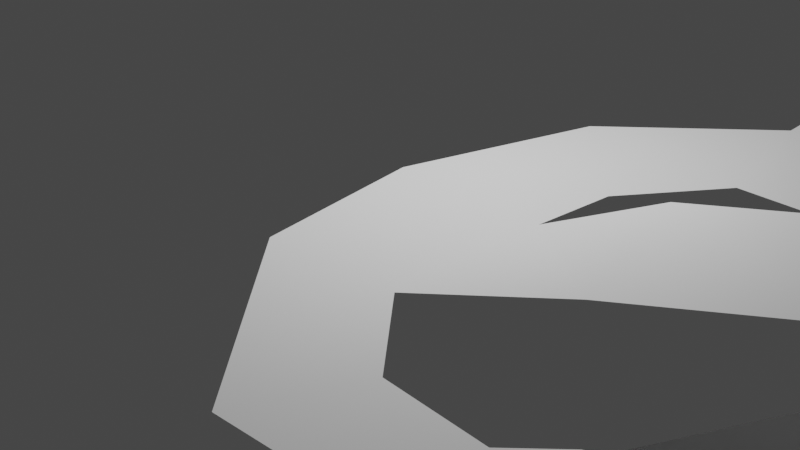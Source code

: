 # Source: basic.blend  (saved by Blender 2.83.19; exported with 4.5.12 LTS)
import bpy
from mathutils import Matrix  # noqa: F401  (used for matrix-valued properties, if any)

bpy.ops.wm.read_factory_settings(use_empty=True)
scene = bpy.context.scene
scene.name = 'Scene'

# ---- collections
col_collection = bpy.data.collections.new('Collection'); scene.collection.children.link(col_collection)

# ---- world
world_world = bpy.data.worlds.new('World'); scene.world = world_world
world_world.use_nodes = True; world_world.node_tree.nodes.clear()
_N = world_world.node_tree.nodes; _L = world_world.node_tree.links
n0 = _N.new('ShaderNodeOutputWorld'); n0.name = 'World Output'; n0.location = (300, 300)
n1 = _N.new('ShaderNodeBackground'); n1.name = 'Background'; n1.location = (10, 300)
n1.inputs[0].default_value = (0.05088, 0.05088, 0.05088, 1.0)
_L.new(n1.outputs[0], n0.inputs[0])
n0.is_active_output = True
world_world.color = (0.05088, 0.05088, 0.05088)
world_world.use_sun_shadow = False
world_world.sun_shadow_jitter_overblur = 0.0

# ---- cameras
cam_camera = bpy.data.cameras.new('Camera')
cam_camera.clip_end = 100.0
cam_camera.ortho_scale = 7.314

# ---- lights
light_light = bpy.data.lights.new('Light', 'POINT')
light_light.transmission_factor = 0.0
light_light.energy = 1000.0
light_light.shadow_soft_size = 0.1
light_light.shadow_maximum_resolution = 0.006
light_light.use_absolute_resolution = True

# ---- meshes
me_plane = bpy.data.meshes.new('Plane')
me_plane.from_pydata([(-0.6432, -1.151, -0.0466), (1.0, -1.0, -0.0466), (-1.0, 1.0, -0.0466), (1.0, 1.0, -0.0466), (-0.2158, 3.372, 0.03461), (1.167, 1.915, 0.03461), (1.713, 4.632, 0.1919), (2.147, 2.764, 0.1919), (3.943, 4.46, 0.1919), (3.496, 2.741, 0.1919), (5.372, 3.088, -0.3081), (4.068, 1.872, -0.3081), (5.939, 1.279, -0.3081), (4.333, 0.5021, -0.3081), (5.706, -0.8547, -0.3081), (3.606, -1.055, -0.3081), (4.361, -2.94, -0.1178), (3.043, -1.961, -0.1178), (1.374, -3.237, -0.0466), (1.919, -1.988, -0.0466), (3.017, -0.8902, 0.6923), (2.454, 1.041, 0.6923), (4.911, -0.2179, 1.01), (3.978, 1.261, 1.01), (6.475, 0.8524, 1.01), (5.473, 2.304, 1.01), (7.765, 3.048, 1.01), (6.283, 3.827, 1.01), (1.892, 5.441, 0.4086), (4.121, 5.27, 0.4086), (3.442, 6.649, 0.4759), (4.559, 5.904, 0.4759), (7.807, 4.99, 1.01), (6.056, 4.89, 1.01), (5.738, 7.584, 0.7357), (5.594, 5.96, 0.7357), (7.566, 6.606, 1.01), (5.943, 5.712, 0.9203)], [], [(0, 1, 3, 2), (2, 3, 5, 4), (4, 5, 7, 6), (6, 7, 9, 8), (8, 9, 11, 10), (10, 11, 13, 12), (12, 13, 15, 14), (14, 15, 17, 16), (1, 0, 18, 19), (17, 19, 18, 16), (3, 1, 20, 21), (21, 20, 22, 23), (23, 22, 24, 25), (25, 24, 26, 27), (6, 8, 29, 28), (28, 29, 31, 30), (27, 26, 32, 33), (30, 31, 35, 34), (33, 32, 36, 37), (35, 37, 36, 34)])
me_plane.polygons.foreach_set('use_smooth', [True] * 20)
_uv = me_plane.uv_layers.new(name='UVMap')
_uv.uv.foreach_set('vector', [0.0, 0.0, 1.0, 0.0, 1.0, 1.0, 0.0, 1.0, 0.0, 1.0, 1.0, 1.0, 1.0, 1.0, 0.0, 1.0, 0.0, 1.0, 1.0, 1.0, 1.0, 1.0, 0.0, 1.0, 0.0, 1.0, 1.0, 1.0, 1.0, 1.0, 0.0, 1.0, 0.0, 1.0, 1.0, 1.0, 1.0, 1.0, 0.0, 1.0, 0.0, 1.0, 1.0, 1.0, 1.0, 1.0, 0.0, 1.0, 0.0, 1.0, 1.0, 1.0, 1.0, 1.0, 0.0, 1.0, 0.0, 1.0, 1.0, 1.0, 1.0, 1.0, 0.0, 1.0, 1.0, 0.0, 0.0, 0.0, 0.0, 0.0, 1.0, 0.0, 1.0, 1.0, 1.0, 0.0, 0.0, 0.0, 0.0, 1.0, 1.0, 1.0, 1.0, 0.0, 1.0, 0.0, 1.0, 1.0, 1.0, 1.0, 1.0, 0.0, 1.0, 0.0, 1.0, 1.0, 1.0, 1.0, 1.0, 0.0, 1.0, 0.0, 1.0, 1.0, 1.0, 1.0, 1.0, 0.0, 1.0, 0.0, 1.0, 1.0, 0.0, 1.0, 0.0, 1.0, 0.0, 1.0, 0.0, 1.0, 0.0, 1.0, 0.0, 1.0, 0.0, 1.0, 0.0, 1.0, 1.0, 1.0, 1.0, 0.0, 1.0, 0.0, 1.0, 1.0, 0.0, 1.0, 0.0, 1.0, 0.0, 1.0, 0.0, 1.0, 1.0, 1.0, 1.0, 0.0, 1.0, 0.0, 1.0, 1.0, 0.0, 1.0, 1.0, 1.0, 1.0, 0.0, 0.0, 1.0])
me_plane.use_remesh_fix_poles = True
me_plane.use_remesh_preserve_attributes = False
me_plane.use_mirror_vertex_groups = False
me_plane.update()

# ---- objects
ob_light = bpy.data.objects.new('Light', light_light)
ob_camera = bpy.data.objects.new('Camera', cam_camera)
ob_plane = bpy.data.objects.new('Plane', me_plane)

# ---- transforms, parenting, visibility, modifiers, constraints
ob_light.location = (-0.4632, 1.369, 5.002)
ob_light.rotation_euler = (0.6503, 0.05522, 1.866)
ob_light.lock_rotations_4d = False
ob_light.empty_display_type = 'ARROWS'
ob_light.color = (0.0, 0.0, 0.0, 0.0)
ob_light.lineart.crease_threshold = 0.0
ob_camera.location = (7.359, -6.926, 4.958)
ob_camera.rotation_euler = (1.109, 0.0, 0.8149)
ob_camera.lock_rotations_4d = False
ob_camera.empty_display_type = 'ARROWS'
ob_camera.color = (0.0, 0.0, 0.0, 0.0)
ob_camera.display_type = 'WIRE'
ob_camera.lineart.crease_threshold = 0.0
ob_plane.location = (0.0, 0.0, 0.0)
ob_plane.lineart.crease_threshold = 0.0

# ---- collection membership
col_collection.objects.link(ob_light)
col_collection.objects.link(ob_camera)
col_collection.objects.link(ob_plane)

# ---- scene / render settings (as saved in the file)
scene.camera = ob_camera
scene.frame_start = 1; scene.frame_end = 250; scene.frame_set(19)
scene.render.engine = 'BLENDER_EEVEE_NEXT'
scene.cycles.use_denoising = False
scene.cycles.samples = 128
scene.cycles.sampling_pattern = 'TABULATED_SOBOL'
scene.cycles.use_adaptive_sampling = False
scene.cycles.use_light_tree = False
scene.view_settings.view_transform = 'Filmic'
bpy.context.view_layer.update()
